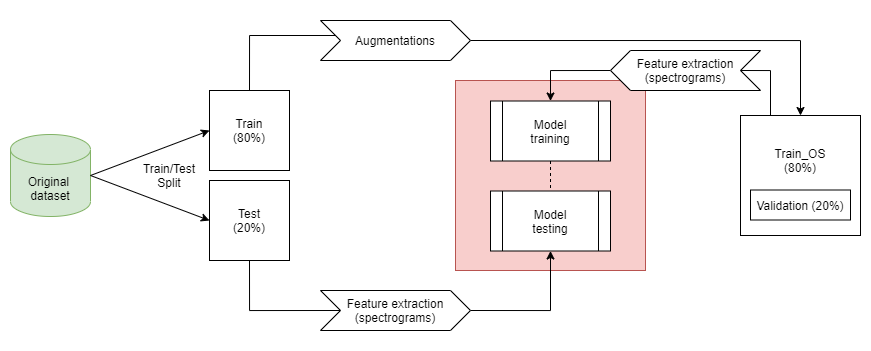

The diagram above was exported from draw.io. Its source (the exported page's mxGraphModel, read from the mxfile embedded in the PNG):
<mxGraphModel dx="912" dy="1125" grid="1" gridSize="10" guides="1" tooltips="1" connect="1" arrows="1" fold="1" page="1" pageScale="1" pageWidth="1100" pageHeight="850" math="0" shadow="0">
  <root>
    <mxCell id="0" />
    <mxCell id="1" parent="0" />
    <mxCell id="0_-lbmkFq2xkE75n2rWe-33" value="" style="rounded=0;whiteSpace=wrap;html=1;sketch=0;glass=0;shadow=0;strokeColor=none;" vertex="1" parent="1">
      <mxGeometry y="250" width="870" height="350" as="geometry" />
    </mxCell>
    <mxCell id="0_-lbmkFq2xkE75n2rWe-32" value="" style="whiteSpace=wrap;html=1;aspect=fixed;rounded=0;sketch=0;fillColor=#f8cecc;strokeColor=#b85450;" vertex="1" parent="1">
      <mxGeometry x="455" y="330" width="190" height="190" as="geometry" />
    </mxCell>
    <mxCell id="0_-lbmkFq2xkE75n2rWe-1" value="Original &lt;br&gt;dataset" style="shape=cylinder3;whiteSpace=wrap;html=1;boundedLbl=1;backgroundOutline=1;size=15;fillColor=#d5e8d4;strokeColor=#82b366;" vertex="1" parent="1">
      <mxGeometry x="10" y="384" width="80" height="82" as="geometry" />
    </mxCell>
    <mxCell id="0_-lbmkFq2xkE75n2rWe-12" style="edgeStyle=orthogonalEdgeStyle;orthogonalLoop=1;jettySize=auto;html=1;exitX=0.5;exitY=0;exitDx=0;exitDy=0;entryX=0;entryY=0.5;entryDx=0;entryDy=0;endArrow=none;endFill=0;rounded=0;" edge="1" parent="1" source="0_-lbmkFq2xkE75n2rWe-3" target="0_-lbmkFq2xkE75n2rWe-7">
      <mxGeometry relative="1" as="geometry">
        <Array as="points">
          <mxPoint x="249" y="285" />
        </Array>
      </mxGeometry>
    </mxCell>
    <mxCell id="0_-lbmkFq2xkE75n2rWe-3" value="Train&lt;br&gt;(80%)" style="whiteSpace=wrap;html=1;aspect=fixed;" vertex="1" parent="1">
      <mxGeometry x="209" y="340" width="80" height="80" as="geometry" />
    </mxCell>
    <mxCell id="0_-lbmkFq2xkE75n2rWe-28" style="edgeStyle=orthogonalEdgeStyle;rounded=0;orthogonalLoop=1;jettySize=auto;html=1;exitX=0.5;exitY=1;exitDx=0;exitDy=0;entryX=0;entryY=0.5;entryDx=0;entryDy=0;endArrow=none;endFill=0;" edge="1" parent="1" source="0_-lbmkFq2xkE75n2rWe-4" target="0_-lbmkFq2xkE75n2rWe-26">
      <mxGeometry relative="1" as="geometry">
        <Array as="points">
          <mxPoint x="249" y="560" />
        </Array>
      </mxGeometry>
    </mxCell>
    <mxCell id="0_-lbmkFq2xkE75n2rWe-4" value="Test&lt;br&gt;(20%)" style="whiteSpace=wrap;html=1;aspect=fixed;" vertex="1" parent="1">
      <mxGeometry x="209" y="430" width="80" height="80" as="geometry" />
    </mxCell>
    <mxCell id="0_-lbmkFq2xkE75n2rWe-5" value="" style="endArrow=classic;html=1;exitX=1;exitY=0.5;exitDx=0;exitDy=0;exitPerimeter=0;entryX=0;entryY=0.5;entryDx=0;entryDy=0;" edge="1" parent="1" source="0_-lbmkFq2xkE75n2rWe-1" target="0_-lbmkFq2xkE75n2rWe-3">
      <mxGeometry width="50" height="50" relative="1" as="geometry">
        <mxPoint x="99" y="425.0000000000002" as="sourcePoint" />
        <mxPoint x="429" y="570" as="targetPoint" />
      </mxGeometry>
    </mxCell>
    <mxCell id="0_-lbmkFq2xkE75n2rWe-6" value="" style="endArrow=classic;html=1;entryX=0;entryY=0.5;entryDx=0;entryDy=0;" edge="1" parent="1" target="0_-lbmkFq2xkE75n2rWe-4">
      <mxGeometry width="50" height="50" relative="1" as="geometry">
        <mxPoint x="90" y="425" as="sourcePoint" />
        <mxPoint x="219" y="390" as="targetPoint" />
      </mxGeometry>
    </mxCell>
    <mxCell id="0_-lbmkFq2xkE75n2rWe-13" style="edgeStyle=orthogonalEdgeStyle;orthogonalLoop=1;jettySize=auto;html=1;exitX=1;exitY=0.5;exitDx=0;exitDy=0;entryX=0.5;entryY=0;entryDx=0;entryDy=0;endArrow=classic;endFill=1;rounded=0;" edge="1" parent="1" source="0_-lbmkFq2xkE75n2rWe-7" target="0_-lbmkFq2xkE75n2rWe-8">
      <mxGeometry relative="1" as="geometry" />
    </mxCell>
    <mxCell id="0_-lbmkFq2xkE75n2rWe-7" value="Augmentations" style="shape=step;perimeter=stepPerimeter;whiteSpace=wrap;html=1;fixedSize=1;" vertex="1" parent="1">
      <mxGeometry x="320" y="270" width="150" height="40" as="geometry" />
    </mxCell>
    <mxCell id="0_-lbmkFq2xkE75n2rWe-25" style="rounded=0;orthogonalLoop=1;jettySize=auto;html=1;exitX=0.25;exitY=0;exitDx=0;exitDy=0;entryX=1;entryY=0.5;entryDx=0;entryDy=0;endArrow=none;endFill=0;edgeStyle=orthogonalEdgeStyle;" edge="1" parent="1" source="0_-lbmkFq2xkE75n2rWe-8" target="0_-lbmkFq2xkE75n2rWe-23">
      <mxGeometry relative="1" as="geometry">
        <Array as="points">
          <mxPoint x="770" y="320" />
        </Array>
      </mxGeometry>
    </mxCell>
    <mxCell id="0_-lbmkFq2xkE75n2rWe-8" value="" style="whiteSpace=wrap;html=1;aspect=fixed;" vertex="1" parent="1">
      <mxGeometry x="740" y="365" width="120" height="120" as="geometry" />
    </mxCell>
    <mxCell id="0_-lbmkFq2xkE75n2rWe-14" value="Train_OS&lt;br&gt;(80%)" style="text;html=1;strokeColor=none;fillColor=none;align=center;verticalAlign=middle;whiteSpace=wrap;" vertex="1" parent="1">
      <mxGeometry x="780" y="399.5" width="40" height="20" as="geometry" />
    </mxCell>
    <mxCell id="0_-lbmkFq2xkE75n2rWe-15" value="Validation (20%)" style="whiteSpace=wrap;html=1;" vertex="1" parent="1">
      <mxGeometry x="750" y="439.5" width="100" height="30" as="geometry" />
    </mxCell>
    <mxCell id="0_-lbmkFq2xkE75n2rWe-19" style="edgeStyle=orthogonalEdgeStyle;orthogonalLoop=1;jettySize=auto;html=1;exitX=0.5;exitY=1;exitDx=0;exitDy=0;entryX=0.5;entryY=0;entryDx=0;entryDy=0;endArrow=none;endFill=0;dashed=1;" edge="1" parent="1" source="0_-lbmkFq2xkE75n2rWe-16" target="0_-lbmkFq2xkE75n2rWe-17">
      <mxGeometry relative="1" as="geometry" />
    </mxCell>
    <mxCell id="0_-lbmkFq2xkE75n2rWe-16" value="Model&lt;br&gt;training" style="shape=process;whiteSpace=wrap;html=1;backgroundOutline=1;" vertex="1" parent="1">
      <mxGeometry x="490" y="350.5" width="120" height="60" as="geometry" />
    </mxCell>
    <mxCell id="0_-lbmkFq2xkE75n2rWe-17" value="Model&lt;br&gt;testing" style="shape=process;whiteSpace=wrap;html=1;backgroundOutline=1;" vertex="1" parent="1">
      <mxGeometry x="490" y="440.5" width="120" height="60" as="geometry" />
    </mxCell>
    <mxCell id="0_-lbmkFq2xkE75n2rWe-21" value="Train/Test Split" style="text;html=1;strokeColor=none;fillColor=none;align=center;verticalAlign=middle;whiteSpace=wrap;" vertex="1" parent="1">
      <mxGeometry x="149" y="415" width="40" height="20" as="geometry" />
    </mxCell>
    <mxCell id="0_-lbmkFq2xkE75n2rWe-27" style="edgeStyle=orthogonalEdgeStyle;rounded=0;orthogonalLoop=1;jettySize=auto;html=1;exitX=0;exitY=0.5;exitDx=0;exitDy=0;entryX=0.5;entryY=0;entryDx=0;entryDy=0;endArrow=classic;endFill=1;" edge="1" parent="1" source="0_-lbmkFq2xkE75n2rWe-23" target="0_-lbmkFq2xkE75n2rWe-16">
      <mxGeometry relative="1" as="geometry" />
    </mxCell>
    <mxCell id="0_-lbmkFq2xkE75n2rWe-23" value="Feature extraction&lt;br&gt;(spectrograms)" style="shape=step;perimeter=stepPerimeter;whiteSpace=wrap;html=1;fixedSize=1;flipH=1;" vertex="1" parent="1">
      <mxGeometry x="610" y="300" width="150" height="40" as="geometry" />
    </mxCell>
    <mxCell id="0_-lbmkFq2xkE75n2rWe-30" style="edgeStyle=orthogonalEdgeStyle;rounded=0;orthogonalLoop=1;jettySize=auto;html=1;exitX=1;exitY=0.5;exitDx=0;exitDy=0;entryX=0.5;entryY=1;entryDx=0;entryDy=0;endArrow=classic;endFill=1;" edge="1" parent="1" source="0_-lbmkFq2xkE75n2rWe-26" target="0_-lbmkFq2xkE75n2rWe-17">
      <mxGeometry relative="1" as="geometry" />
    </mxCell>
    <mxCell id="0_-lbmkFq2xkE75n2rWe-26" value="Feature extraction&lt;br&gt;(spectrograms)" style="shape=step;perimeter=stepPerimeter;whiteSpace=wrap;html=1;fixedSize=1;flipH=0;" vertex="1" parent="1">
      <mxGeometry x="320" y="540" width="150" height="40" as="geometry" />
    </mxCell>
  </root>
</mxGraphModel>